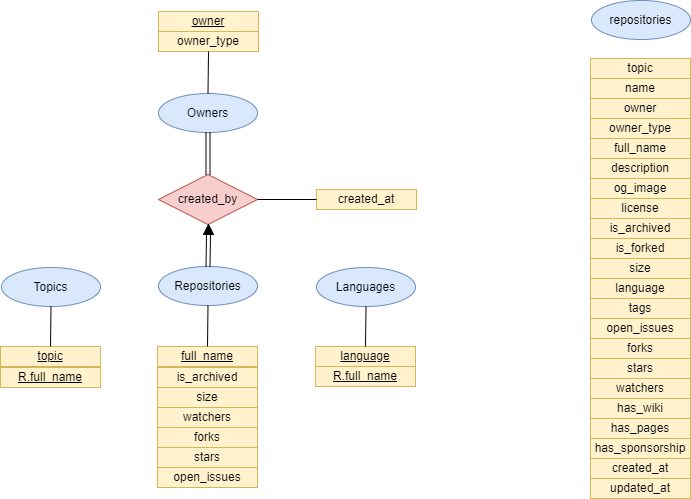

The diagram above was exported from draw.io. Its source (the exported page's mxGraphModel, read from the mxfile embedded in the PNG):
<mxGraphModel dx="1038" dy="571" grid="1" gridSize="10" guides="1" tooltips="1" connect="1" arrows="1" fold="1" page="1" pageScale="1" pageWidth="1100" pageHeight="850" math="0" shadow="0">
  <root>
    <mxCell id="0" />
    <mxCell id="1" parent="0" />
    <mxCell id="yhgAztLPskg-jy38662N-3" value="topic" style="rounded=0;whiteSpace=wrap;html=1;fillColor=#fff2cc;strokeColor=#d6b656;" parent="1" vertex="1">
      <mxGeometry x="790" y="234" width="100" height="20" as="geometry" />
    </mxCell>
    <mxCell id="yhgAztLPskg-jy38662N-4" value="name" style="rounded=0;whiteSpace=wrap;html=1;fillColor=#fff2cc;strokeColor=#d6b656;" parent="1" vertex="1">
      <mxGeometry x="790" y="254" width="100" height="20" as="geometry" />
    </mxCell>
    <mxCell id="yhgAztLPskg-jy38662N-5" value="owner" style="rounded=0;whiteSpace=wrap;html=1;fillColor=#fff2cc;strokeColor=#d6b656;" parent="1" vertex="1">
      <mxGeometry x="790" y="274" width="100" height="20" as="geometry" />
    </mxCell>
    <mxCell id="yhgAztLPskg-jy38662N-6" value="owner_type" style="rounded=0;whiteSpace=wrap;html=1;fillColor=#fff2cc;strokeColor=#d6b656;" parent="1" vertex="1">
      <mxGeometry x="790" y="294" width="100" height="20" as="geometry" />
    </mxCell>
    <mxCell id="yhgAztLPskg-jy38662N-7" value="full_name" style="rounded=0;whiteSpace=wrap;html=1;fillColor=#fff2cc;strokeColor=#d6b656;" parent="1" vertex="1">
      <mxGeometry x="790" y="314" width="100" height="20" as="geometry" />
    </mxCell>
    <mxCell id="yhgAztLPskg-jy38662N-8" value="description" style="rounded=0;whiteSpace=wrap;html=1;fillColor=#fff2cc;strokeColor=#d6b656;" parent="1" vertex="1">
      <mxGeometry x="790" y="334" width="100" height="20" as="geometry" />
    </mxCell>
    <mxCell id="yhgAztLPskg-jy38662N-9" value="og_image" style="rounded=0;whiteSpace=wrap;html=1;fillColor=#fff2cc;strokeColor=#d6b656;" parent="1" vertex="1">
      <mxGeometry x="790" y="354" width="100" height="20" as="geometry" />
    </mxCell>
    <mxCell id="yhgAztLPskg-jy38662N-10" value="license" style="rounded=0;whiteSpace=wrap;html=1;fillColor=#fff2cc;strokeColor=#d6b656;" parent="1" vertex="1">
      <mxGeometry x="790" y="374" width="100" height="20" as="geometry" />
    </mxCell>
    <mxCell id="yhgAztLPskg-jy38662N-11" value="is_archived" style="rounded=0;whiteSpace=wrap;html=1;fillColor=#fff2cc;strokeColor=#d6b656;" parent="1" vertex="1">
      <mxGeometry x="790" y="394" width="100" height="20" as="geometry" />
    </mxCell>
    <mxCell id="yhgAztLPskg-jy38662N-12" value="is_forked" style="rounded=0;whiteSpace=wrap;html=1;fillColor=#fff2cc;strokeColor=#d6b656;" parent="1" vertex="1">
      <mxGeometry x="790" y="414" width="100" height="20" as="geometry" />
    </mxCell>
    <mxCell id="yhgAztLPskg-jy38662N-13" value="size" style="rounded=0;whiteSpace=wrap;html=1;fillColor=#fff2cc;strokeColor=#d6b656;" parent="1" vertex="1">
      <mxGeometry x="790" y="434" width="100" height="20" as="geometry" />
    </mxCell>
    <mxCell id="yhgAztLPskg-jy38662N-14" value="language" style="rounded=0;whiteSpace=wrap;html=1;fillColor=#fff2cc;strokeColor=#d6b656;" parent="1" vertex="1">
      <mxGeometry x="790" y="454" width="100" height="20" as="geometry" />
    </mxCell>
    <mxCell id="yhgAztLPskg-jy38662N-15" value="tags" style="rounded=0;whiteSpace=wrap;html=1;fillColor=#fff2cc;strokeColor=#d6b656;" parent="1" vertex="1">
      <mxGeometry x="790" y="474" width="100" height="20" as="geometry" />
    </mxCell>
    <mxCell id="yhgAztLPskg-jy38662N-16" value="open_issues" style="rounded=0;whiteSpace=wrap;html=1;fillColor=#fff2cc;strokeColor=#d6b656;" parent="1" vertex="1">
      <mxGeometry x="790" y="494" width="100" height="20" as="geometry" />
    </mxCell>
    <mxCell id="yhgAztLPskg-jy38662N-17" value="forks" style="rounded=0;whiteSpace=wrap;html=1;fillColor=#fff2cc;strokeColor=#d6b656;" parent="1" vertex="1">
      <mxGeometry x="790" y="514" width="100" height="20" as="geometry" />
    </mxCell>
    <mxCell id="yhgAztLPskg-jy38662N-18" value="stars" style="rounded=0;whiteSpace=wrap;html=1;fillColor=#fff2cc;strokeColor=#d6b656;" parent="1" vertex="1">
      <mxGeometry x="790" y="534" width="100" height="20" as="geometry" />
    </mxCell>
    <mxCell id="yhgAztLPskg-jy38662N-19" value="watchers" style="rounded=0;whiteSpace=wrap;html=1;fillColor=#fff2cc;strokeColor=#d6b656;" parent="1" vertex="1">
      <mxGeometry x="790" y="554" width="100" height="20" as="geometry" />
    </mxCell>
    <mxCell id="yhgAztLPskg-jy38662N-20" value="has_wiki" style="rounded=0;whiteSpace=wrap;html=1;fillColor=#fff2cc;strokeColor=#d6b656;" parent="1" vertex="1">
      <mxGeometry x="790" y="574" width="100" height="20" as="geometry" />
    </mxCell>
    <mxCell id="yhgAztLPskg-jy38662N-21" value="has_pages" style="rounded=0;whiteSpace=wrap;html=1;fillColor=#fff2cc;strokeColor=#d6b656;" parent="1" vertex="1">
      <mxGeometry x="790" y="594" width="100" height="20" as="geometry" />
    </mxCell>
    <mxCell id="yhgAztLPskg-jy38662N-22" value="has_sponsorship" style="rounded=0;whiteSpace=wrap;html=1;fillColor=#fff2cc;strokeColor=#d6b656;" parent="1" vertex="1">
      <mxGeometry x="790" y="614" width="100" height="20" as="geometry" />
    </mxCell>
    <mxCell id="yhgAztLPskg-jy38662N-23" value="created_at" style="rounded=0;whiteSpace=wrap;html=1;fillColor=#fff2cc;strokeColor=#d6b656;" parent="1" vertex="1">
      <mxGeometry x="790" y="634" width="100" height="20" as="geometry" />
    </mxCell>
    <mxCell id="yhgAztLPskg-jy38662N-24" value="updated_at" style="rounded=0;whiteSpace=wrap;html=1;fillColor=#fff2cc;strokeColor=#d6b656;" parent="1" vertex="1">
      <mxGeometry x="790" y="654" width="100" height="20" as="geometry" />
    </mxCell>
    <mxCell id="yhgAztLPskg-jy38662N-32" value="owner_type" style="rounded=0;whiteSpace=wrap;html=1;fillColor=#fff2cc;strokeColor=#d6b656;" parent="1" vertex="1">
      <mxGeometry x="358" y="207" width="100" height="20" as="geometry" />
    </mxCell>
    <mxCell id="yhgAztLPskg-jy38662N-37" value="is_archived" style="rounded=0;whiteSpace=wrap;html=1;fillColor=#fff2cc;strokeColor=#d6b656;" parent="1" vertex="1">
      <mxGeometry x="357" y="543" width="100" height="20" as="geometry" />
    </mxCell>
    <mxCell id="yhgAztLPskg-jy38662N-39" value="size" style="rounded=0;whiteSpace=wrap;html=1;fillColor=#fff2cc;strokeColor=#d6b656;" parent="1" vertex="1">
      <mxGeometry x="357" y="563" width="100" height="20" as="geometry" />
    </mxCell>
    <mxCell id="yhgAztLPskg-jy38662N-42" value="open_issues" style="rounded=0;whiteSpace=wrap;html=1;fillColor=#fff2cc;strokeColor=#d6b656;" parent="1" vertex="1">
      <mxGeometry x="357" y="643" width="100" height="20" as="geometry" />
    </mxCell>
    <mxCell id="yhgAztLPskg-jy38662N-43" value="forks" style="rounded=0;whiteSpace=wrap;html=1;fillColor=#fff2cc;strokeColor=#d6b656;" parent="1" vertex="1">
      <mxGeometry x="357" y="603" width="100" height="20" as="geometry" />
    </mxCell>
    <mxCell id="yhgAztLPskg-jy38662N-44" value="stars" style="rounded=0;whiteSpace=wrap;html=1;fillColor=#fff2cc;strokeColor=#d6b656;" parent="1" vertex="1">
      <mxGeometry x="357" y="623" width="100" height="20" as="geometry" />
    </mxCell>
    <mxCell id="yhgAztLPskg-jy38662N-45" value="watchers" style="rounded=0;whiteSpace=wrap;html=1;fillColor=#fff2cc;strokeColor=#d6b656;" parent="1" vertex="1">
      <mxGeometry x="357" y="583" width="100" height="20" as="geometry" />
    </mxCell>
    <mxCell id="yhgAztLPskg-jy38662N-49" value="created_at" style="rounded=0;whiteSpace=wrap;html=1;fillColor=#fff2cc;strokeColor=#d6b656;" parent="1" vertex="1">
      <mxGeometry x="516" y="365" width="100" height="20" as="geometry" />
    </mxCell>
    <mxCell id="yhgAztLPskg-jy38662N-51" value="Repositories" style="ellipse;whiteSpace=wrap;html=1;fillColor=#dae8fc;strokeColor=#6c8ebf;" parent="1" vertex="1">
      <mxGeometry x="358" y="442" width="99" height="39" as="geometry" />
    </mxCell>
    <mxCell id="yhgAztLPskg-jy38662N-52" value="&lt;u&gt;full_name&lt;/u&gt;" style="rounded=0;whiteSpace=wrap;html=1;fillColor=#fff2cc;strokeColor=#d6b656;" parent="1" vertex="1">
      <mxGeometry x="357" y="522" width="100" height="20" as="geometry" />
    </mxCell>
    <mxCell id="yhgAztLPskg-jy38662N-55" value="repositories" style="ellipse;whiteSpace=wrap;html=1;fillColor=#dae8fc;strokeColor=#6c8ebf;" parent="1" vertex="1">
      <mxGeometry x="791" y="176" width="99" height="39" as="geometry" />
    </mxCell>
    <mxCell id="yhgAztLPskg-jy38662N-57" value="Owners" style="ellipse;whiteSpace=wrap;html=1;fillColor=#dae8fc;strokeColor=#6c8ebf;" parent="1" vertex="1">
      <mxGeometry x="358" y="269" width="99" height="39" as="geometry" />
    </mxCell>
    <mxCell id="yhgAztLPskg-jy38662N-59" value="&lt;u&gt;owner&lt;/u&gt;" style="rounded=0;whiteSpace=wrap;html=1;fillColor=#fff2cc;strokeColor=#d6b656;" parent="1" vertex="1">
      <mxGeometry x="358" y="187" width="100" height="20" as="geometry" />
    </mxCell>
    <mxCell id="yhgAztLPskg-jy38662N-60" value="Topics" style="ellipse;whiteSpace=wrap;html=1;fillColor=#dae8fc;strokeColor=#6c8ebf;" parent="1" vertex="1">
      <mxGeometry x="201" y="443" width="99" height="39" as="geometry" />
    </mxCell>
    <mxCell id="yhgAztLPskg-jy38662N-63" value="&lt;u&gt;topic&lt;/u&gt;" style="rounded=0;whiteSpace=wrap;html=1;fillColor=#fff2cc;strokeColor=#d6b656;" parent="1" vertex="1">
      <mxGeometry x="200" y="522" width="100" height="20" as="geometry" />
    </mxCell>
    <mxCell id="yhgAztLPskg-jy38662N-76" value="Languages" style="ellipse;whiteSpace=wrap;html=1;fillColor=#dae8fc;strokeColor=#6c8ebf;" parent="1" vertex="1">
      <mxGeometry x="516" y="443" width="99" height="39" as="geometry" />
    </mxCell>
    <mxCell id="yhgAztLPskg-jy38662N-77" value="&lt;u&gt;language&lt;/u&gt;" style="rounded=0;whiteSpace=wrap;html=1;fillColor=#fff2cc;strokeColor=#d6b656;" parent="1" vertex="1">
      <mxGeometry x="515" y="522" width="100" height="20" as="geometry" />
    </mxCell>
    <mxCell id="yhgAztLPskg-jy38662N-98" value="" style="endArrow=none;html=1;rounded=0;exitX=0.5;exitY=1;exitDx=0;exitDy=0;entryX=0.5;entryY=0;entryDx=0;entryDy=0;" parent="1" source="yhgAztLPskg-jy38662N-60" target="yhgAztLPskg-jy38662N-63" edge="1">
      <mxGeometry width="50" height="50" relative="1" as="geometry">
        <mxPoint x="309.99999999999955" y="472.5" as="sourcePoint" />
        <mxPoint x="370" y="472.5" as="targetPoint" />
      </mxGeometry>
    </mxCell>
    <mxCell id="yhgAztLPskg-jy38662N-99" value="" style="endArrow=none;html=1;rounded=0;entryX=0.5;entryY=1;entryDx=0;entryDy=0;exitX=0.5;exitY=0;exitDx=0;exitDy=0;" parent="1" source="yhgAztLPskg-jy38662N-52" target="yhgAztLPskg-jy38662N-51" edge="1">
      <mxGeometry width="50" height="50" relative="1" as="geometry">
        <mxPoint x="367" y="551" as="sourcePoint" />
        <mxPoint x="417" y="501" as="targetPoint" />
      </mxGeometry>
    </mxCell>
    <mxCell id="yhgAztLPskg-jy38662N-105" value="" style="endArrow=none;html=1;rounded=0;entryX=0.5;entryY=1;entryDx=0;entryDy=0;exitX=0.5;exitY=0;exitDx=0;exitDy=0;" parent="1" source="yhgAztLPskg-jy38662N-77" target="yhgAztLPskg-jy38662N-76" edge="1">
      <mxGeometry width="50" height="50" relative="1" as="geometry">
        <mxPoint x="204" y="552" as="sourcePoint" />
        <mxPoint x="254" y="502" as="targetPoint" />
      </mxGeometry>
    </mxCell>
    <mxCell id="yhgAztLPskg-jy38662N-106" value="created_by" style="rhombus;whiteSpace=wrap;html=1;fillColor=#f8cecc;strokeColor=#b85450;" parent="1" vertex="1">
      <mxGeometry x="358" y="350" width="99" height="50" as="geometry" />
    </mxCell>
    <mxCell id="yhgAztLPskg-jy38662N-108" value="" style="endArrow=none;html=1;rounded=0;entryX=0.5;entryY=1;entryDx=0;entryDy=0;exitX=0.5;exitY=0;exitDx=0;exitDy=0;shape=link;" parent="1" source="yhgAztLPskg-jy38662N-106" target="yhgAztLPskg-jy38662N-57" edge="1">
      <mxGeometry width="50" height="50" relative="1" as="geometry">
        <mxPoint x="406.90999999999957" y="349.9999999999999" as="sourcePoint" />
        <mxPoint x="406.90999999999957" y="308" as="targetPoint" />
      </mxGeometry>
    </mxCell>
    <mxCell id="yhgAztLPskg-jy38662N-114" value="" style="endArrow=none;html=1;rounded=0;exitX=0.5;exitY=0;exitDx=0;exitDy=0;entryX=0.5;entryY=1;entryDx=0;entryDy=0;" parent="1" source="yhgAztLPskg-jy38662N-57" target="yhgAztLPskg-jy38662N-32" edge="1">
      <mxGeometry width="50" height="50" relative="1" as="geometry">
        <mxPoint x="406.67" y="269" as="sourcePoint" />
        <mxPoint x="435" y="247" as="targetPoint" />
      </mxGeometry>
    </mxCell>
    <mxCell id="yhgAztLPskg-jy38662N-118" value="&lt;u&gt;R.full_name&lt;/u&gt;" style="rounded=0;whiteSpace=wrap;html=1;fillColor=#fff2cc;strokeColor=#d6b656;" parent="1" vertex="1">
      <mxGeometry x="200" y="543" width="100" height="20" as="geometry" />
    </mxCell>
    <mxCell id="yhgAztLPskg-jy38662N-120" value="&lt;u&gt;R.full_name&lt;/u&gt;" style="rounded=0;whiteSpace=wrap;html=1;fillColor=#fff2cc;strokeColor=#d6b656;" parent="1" vertex="1">
      <mxGeometry x="515" y="542" width="100" height="20" as="geometry" />
    </mxCell>
    <mxCell id="yhgAztLPskg-jy38662N-122" value="" style="endArrow=none;html=1;rounded=0;exitX=1;exitY=0.5;exitDx=0;exitDy=0;entryX=0;entryY=0.5;entryDx=0;entryDy=0;" parent="1" source="yhgAztLPskg-jy38662N-106" target="yhgAztLPskg-jy38662N-49" edge="1">
      <mxGeometry width="50" height="50" relative="1" as="geometry">
        <mxPoint x="660" y="430" as="sourcePoint" />
        <mxPoint x="710" y="380" as="targetPoint" />
      </mxGeometry>
    </mxCell>
    <mxCell id="qWaLjU2rss3d1LznA6OW-1" value="" style="endArrow=none;html=1;rounded=0;entryX=0;entryY=0.5;entryDx=0;entryDy=0;exitX=0.5;exitY=0;exitDx=0;exitDy=0;shape=link;" edge="1" parent="1" source="yhgAztLPskg-jy38662N-51" target="qWaLjU2rss3d1LznA6OW-4">
      <mxGeometry width="50" height="50" relative="1" as="geometry">
        <mxPoint x="406.5" y="442" as="sourcePoint" />
        <mxPoint x="408" y="410" as="targetPoint" />
      </mxGeometry>
    </mxCell>
    <mxCell id="qWaLjU2rss3d1LznA6OW-4" value="" style="triangle;whiteSpace=wrap;html=1;fillColor=#000000;rotation=-90;" vertex="1" parent="1">
      <mxGeometry x="403" y="400" width="10" height="10" as="geometry" />
    </mxCell>
  </root>
</mxGraphModel>